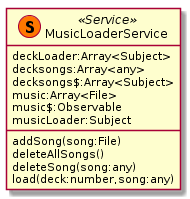

The diagram above was rendered by PlantUML. Its source (embedded in the PNG):
@startuml MusicLoaderService 
class "MusicLoaderService" as musicServ <<(S,#FF7700) Service>>{
    deckLoader:Array<Subject>
    decksongs:Array<any>
    decksongs$:Array<Subject>
    music:Array<File>
    music$:Observable
    musicLoader:Subject
    addSong(song:File)
    deleteAllSongs()
    deleteSong(song:any)
    load(deck:number,song:any)
}
@enduml